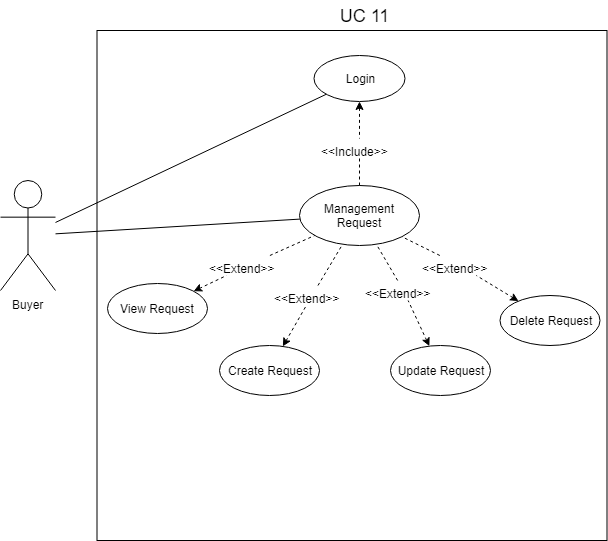

The diagram above was exported from draw.io. Its source (the exported page's mxGraphModel, read from the mxfile embedded in the PNG):
<mxGraphModel dx="854" dy="1605" grid="1" gridSize="10" guides="1" tooltips="1" connect="1" arrows="1" fold="1" page="1" pageScale="1" pageWidth="827" pageHeight="1169" math="0" shadow="0">
  <root>
    <mxCell id="0" />
    <mxCell id="1" parent="0" />
    <mxCell id="3LqE9Q4t7-JSJbDyIpKj-1" value="Buyer" style="shape=umlActor;verticalLabelPosition=bottom;labelBackgroundColor=#ffffff;verticalAlign=top;html=1;outlineConnect=0;" parent="1" vertex="1">
      <mxGeometry x="130" y="175" width="55" height="110" as="geometry" />
    </mxCell>
    <mxCell id="3LqE9Q4t7-JSJbDyIpKj-2" value="" style="whiteSpace=wrap;html=1;aspect=fixed;" parent="1" vertex="1">
      <mxGeometry x="226.5" y="25" width="510" height="510" as="geometry" />
    </mxCell>
    <mxCell id="3LqE9Q4t7-JSJbDyIpKj-4" value="Create Request" style="ellipse;whiteSpace=wrap;html=1;" parent="1" vertex="1">
      <mxGeometry x="349" y="340" width="100" height="50" as="geometry" />
    </mxCell>
    <mxCell id="3LqE9Q4t7-JSJbDyIpKj-5" value="Management Request" style="ellipse;whiteSpace=wrap;html=1;" parent="1" vertex="1">
      <mxGeometry x="429" y="180" width="120" height="60" as="geometry" />
    </mxCell>
    <mxCell id="3LqE9Q4t7-JSJbDyIpKj-8" value="&lt;span style=&quot;font-size: 18px&quot;&gt;UC 11&lt;/span&gt;" style="text;html=1;strokeColor=none;fillColor=none;align=center;verticalAlign=middle;whiteSpace=wrap;rounded=0;" parent="1" vertex="1">
      <mxGeometry x="396.5" y="-5" width="193" height="30" as="geometry" />
    </mxCell>
    <mxCell id="3LqE9Q4t7-JSJbDyIpKj-9" value="" style="endArrow=none;html=1;" parent="1" source="3LqE9Q4t7-JSJbDyIpKj-1" target="3LqE9Q4t7-JSJbDyIpKj-5" edge="1">
      <mxGeometry width="50" height="50" relative="1" as="geometry">
        <mxPoint x="130" y="270" as="sourcePoint" />
        <mxPoint x="393.5999999999999" y="228.94000000000005" as="targetPoint" />
      </mxGeometry>
    </mxCell>
    <mxCell id="3LqE9Q4t7-JSJbDyIpKj-14" value="Update Request" style="ellipse;whiteSpace=wrap;html=1;" parent="1" vertex="1">
      <mxGeometry x="520" y="340" width="100" height="50" as="geometry" />
    </mxCell>
    <mxCell id="3LqE9Q4t7-JSJbDyIpKj-15" value="Delete Request" style="ellipse;whiteSpace=wrap;html=1;" parent="1" vertex="1">
      <mxGeometry x="629.5" y="290" width="100" height="50" as="geometry" />
    </mxCell>
    <mxCell id="AXceUcO7_XFzdQ5_PGzd-1" value="View Request" style="ellipse;whiteSpace=wrap;html=1;" parent="1" vertex="1">
      <mxGeometry x="237" y="278" width="100" height="50" as="geometry" />
    </mxCell>
    <mxCell id="AXceUcO7_XFzdQ5_PGzd-4" value="" style="endArrow=none;dashed=1;html=1;fontSize=16;startArrow=none;startFill=0;" parent="1" source="AXceUcO7_XFzdQ5_PGzd-5" target="3LqE9Q4t7-JSJbDyIpKj-5" edge="1">
      <mxGeometry width="50" height="50" relative="1" as="geometry">
        <mxPoint x="447.5" y="513.5" as="sourcePoint" />
        <mxPoint x="463.250760593176" y="373.2114174528797" as="targetPoint" />
      </mxGeometry>
    </mxCell>
    <mxCell id="AXceUcO7_XFzdQ5_PGzd-5" value="&lt;font style=&quot;font-size: 12px&quot;&gt;&amp;lt;&amp;lt;Extend&amp;gt;&amp;gt;&lt;/font&gt;" style="text;html=1;resizable=0;points=[];autosize=1;align=left;verticalAlign=top;spacingTop=-4;fontSize=16;" parent="1" vertex="1">
      <mxGeometry x="337" y="250" width="80" height="20" as="geometry" />
    </mxCell>
    <mxCell id="AXceUcO7_XFzdQ5_PGzd-6" value="" style="endArrow=none;dashed=1;html=1;fontSize=16;startArrow=classic;startFill=1;" parent="1" source="AXceUcO7_XFzdQ5_PGzd-1" target="AXceUcO7_XFzdQ5_PGzd-5" edge="1">
      <mxGeometry width="50" height="50" relative="1" as="geometry">
        <mxPoint x="386.9853934558346" y="461.8723388810745" as="sourcePoint" />
        <mxPoint x="497.5" y="463.5" as="targetPoint" />
      </mxGeometry>
    </mxCell>
    <mxCell id="AXceUcO7_XFzdQ5_PGzd-7" value="" style="endArrow=none;dashed=1;html=1;fontSize=16;startArrow=none;startFill=0;" parent="1" source="AXceUcO7_XFzdQ5_PGzd-8" target="3LqE9Q4t7-JSJbDyIpKj-5" edge="1">
      <mxGeometry width="50" height="50" relative="1" as="geometry">
        <mxPoint x="457.5" y="523.5" as="sourcePoint" />
        <mxPoint x="473.250760593176" y="383.2114174528797" as="targetPoint" />
      </mxGeometry>
    </mxCell>
    <mxCell id="AXceUcO7_XFzdQ5_PGzd-8" value="&lt;font style=&quot;font-size: 12px&quot;&gt;&amp;lt;&amp;lt;Extend&amp;gt;&amp;gt;&lt;/font&gt;" style="text;html=1;resizable=0;points=[];autosize=1;align=left;verticalAlign=top;spacingTop=-4;fontSize=16;" parent="1" vertex="1">
      <mxGeometry x="401.5" y="280" width="80" height="20" as="geometry" />
    </mxCell>
    <mxCell id="AXceUcO7_XFzdQ5_PGzd-9" value="" style="endArrow=none;dashed=1;html=1;fontSize=16;startArrow=classic;startFill=1;" parent="1" source="3LqE9Q4t7-JSJbDyIpKj-4" target="AXceUcO7_XFzdQ5_PGzd-8" edge="1">
      <mxGeometry width="50" height="50" relative="1" as="geometry">
        <mxPoint x="396.9853934558346" y="471.8723388810745" as="sourcePoint" />
        <mxPoint x="507.5" y="473.5" as="targetPoint" />
      </mxGeometry>
    </mxCell>
    <mxCell id="AXceUcO7_XFzdQ5_PGzd-10" value="" style="endArrow=none;dashed=1;html=1;fontSize=16;startArrow=none;startFill=0;" parent="1" source="AXceUcO7_XFzdQ5_PGzd-14" target="3LqE9Q4t7-JSJbDyIpKj-5" edge="1">
      <mxGeometry width="50" height="50" relative="1" as="geometry">
        <mxPoint x="467.5" y="533.5" as="sourcePoint" />
        <mxPoint x="483.250760593176" y="393.2114174528797" as="targetPoint" />
      </mxGeometry>
    </mxCell>
    <mxCell id="AXceUcO7_XFzdQ5_PGzd-12" value="" style="endArrow=none;dashed=1;html=1;fontSize=16;startArrow=classic;startFill=1;" parent="1" source="3LqE9Q4t7-JSJbDyIpKj-15" target="AXceUcO7_XFzdQ5_PGzd-11" edge="1">
      <mxGeometry width="50" height="50" relative="1" as="geometry">
        <mxPoint x="406.9853934558346" y="481.8723388810745" as="sourcePoint" />
        <mxPoint x="517.5" y="483.5" as="targetPoint" />
      </mxGeometry>
    </mxCell>
    <mxCell id="AXceUcO7_XFzdQ5_PGzd-15" value="" style="endArrow=none;dashed=1;html=1;fontSize=16;startArrow=classic;startFill=1;" parent="1" source="3LqE9Q4t7-JSJbDyIpKj-14" target="AXceUcO7_XFzdQ5_PGzd-14" edge="1">
      <mxGeometry width="50" height="50" relative="1" as="geometry">
        <mxPoint x="416.9853934558346" y="491.8723388810745" as="sourcePoint" />
        <mxPoint x="527.5" y="493.5" as="targetPoint" />
      </mxGeometry>
    </mxCell>
    <mxCell id="AXceUcO7_XFzdQ5_PGzd-16" value="" style="endArrow=none;dashed=1;html=1;fontSize=16;startArrow=none;startFill=0;" parent="1" source="AXceUcO7_XFzdQ5_PGzd-11" target="3LqE9Q4t7-JSJbDyIpKj-5" edge="1">
      <mxGeometry width="50" height="50" relative="1" as="geometry">
        <mxPoint x="487.5" y="553.5" as="sourcePoint" />
        <mxPoint x="503.250760593176" y="413.2114174528797" as="targetPoint" />
      </mxGeometry>
    </mxCell>
    <mxCell id="AXceUcO7_XFzdQ5_PGzd-14" value="&lt;font style=&quot;font-size: 12px&quot;&gt;&amp;lt;&amp;lt;Extend&amp;gt;&amp;gt;&lt;/font&gt;" style="text;html=1;resizable=0;points=[];autosize=1;align=left;verticalAlign=top;spacingTop=-4;fontSize=16;" parent="1" vertex="1">
      <mxGeometry x="493" y="275" width="80" height="20" as="geometry" />
    </mxCell>
    <mxCell id="AXceUcO7_XFzdQ5_PGzd-11" value="&lt;font style=&quot;font-size: 12px&quot;&gt;&amp;lt;&amp;lt;Extend&amp;gt;&amp;gt;&lt;/font&gt;" style="text;html=1;resizable=0;points=[];autosize=1;align=left;verticalAlign=top;spacingTop=-4;fontSize=16;" parent="1" vertex="1">
      <mxGeometry x="549.5" y="250" width="80" height="20" as="geometry" />
    </mxCell>
    <mxCell id="AXceUcO7_XFzdQ5_PGzd-24" value="Login" style="ellipse;whiteSpace=wrap;html=1;" parent="1" vertex="1">
      <mxGeometry x="443.5" y="50" width="91" height="46" as="geometry" />
    </mxCell>
    <mxCell id="AXceUcO7_XFzdQ5_PGzd-25" value="" style="endArrow=none;dashed=1;html=1;fontSize=16;startArrow=none;startFill=0;" parent="1" source="AXceUcO7_XFzdQ5_PGzd-26" target="3LqE9Q4t7-JSJbDyIpKj-5" edge="1">
      <mxGeometry width="50" height="50" relative="1" as="geometry">
        <mxPoint x="497" y="243.5" as="sourcePoint" />
        <mxPoint x="496.16699576283327" y="180.00740466374918" as="targetPoint" />
      </mxGeometry>
    </mxCell>
    <mxCell id="AXceUcO7_XFzdQ5_PGzd-26" value="&lt;font style=&quot;font-size: 12px&quot;&gt;&amp;lt;&amp;lt;Include&amp;gt;&amp;gt;&lt;/font&gt;" style="text;html=1;resizable=0;points=[];autosize=1;align=left;verticalAlign=top;spacingTop=-4;fontSize=16;" parent="1" vertex="1">
      <mxGeometry x="449" y="133" width="80" height="20" as="geometry" />
    </mxCell>
    <mxCell id="AXceUcO7_XFzdQ5_PGzd-27" value="" style="endArrow=none;dashed=1;html=1;fontSize=16;startArrow=classic;startFill=1;" parent="1" source="AXceUcO7_XFzdQ5_PGzd-24" target="AXceUcO7_XFzdQ5_PGzd-26" edge="1">
      <mxGeometry width="50" height="50" relative="1" as="geometry">
        <mxPoint x="416.81628481113626" y="76.49471386327355" as="sourcePoint" />
        <mxPoint x="547" y="193.5" as="targetPoint" />
      </mxGeometry>
    </mxCell>
    <mxCell id="AXceUcO7_XFzdQ5_PGzd-28" value="" style="endArrow=none;html=1;" parent="1" source="3LqE9Q4t7-JSJbDyIpKj-1" target="AXceUcO7_XFzdQ5_PGzd-24" edge="1">
      <mxGeometry width="50" height="50" relative="1" as="geometry">
        <mxPoint x="286.5" y="170.40909090909088" as="sourcePoint" />
        <mxPoint x="531.294184730591" y="84.38300468576051" as="targetPoint" />
      </mxGeometry>
    </mxCell>
  </root>
</mxGraphModel>